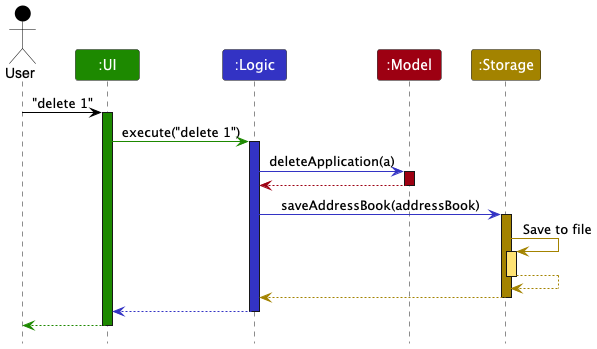

The diagram above was rendered by PlantUML. Its source (embedded in the PNG):
@startuml
!include style.puml
skinparam ArrowFontStyle plain

Actor User as user USER_COLOR
Participant ":UI" as ui UI_COLOR
Participant ":Logic" as logic LOGIC_COLOR
Participant ":Model" as model MODEL_COLOR
Participant ":Storage" as storage STORAGE_COLOR

user -[USER_COLOR]> ui : "delete 1"
activate ui UI_COLOR

ui -[UI_COLOR]> logic : execute("delete 1")
activate logic LOGIC_COLOR

logic -[LOGIC_COLOR]> model : deleteApplication(a)
activate model MODEL_COLOR

model -[MODEL_COLOR]-> logic
deactivate model

logic -[LOGIC_COLOR]> storage : saveAddressBook(addressBook)
activate storage STORAGE_COLOR

storage -[STORAGE_COLOR]> storage : Save to file
activate storage STORAGE_COLOR_T1
storage --[STORAGE_COLOR]> storage
deactivate storage

storage --[STORAGE_COLOR]> logic
deactivate storage

logic --[LOGIC_COLOR]> ui
deactivate logic

ui--[UI_COLOR]> user
deactivate ui
@enduml